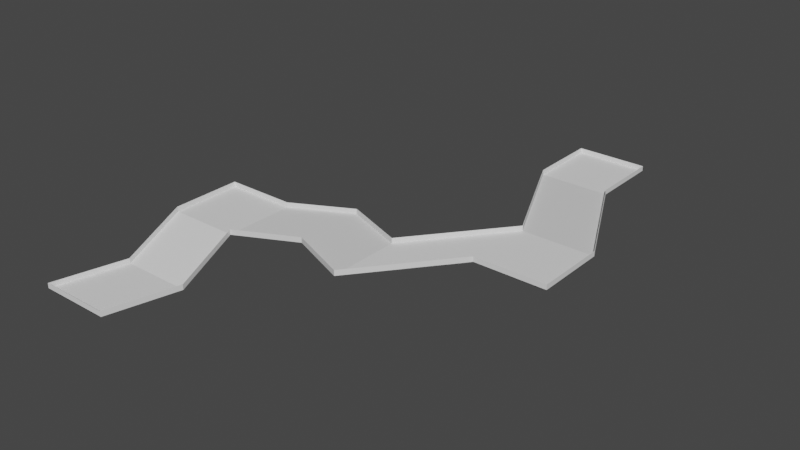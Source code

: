 # Source: Level05.blend  (saved by Blender 3.1.7; exported with 4.5.12 LTS)
import bpy
from mathutils import Matrix  # noqa: F401  (used for matrix-valued properties, if any)

bpy.ops.wm.read_factory_settings(use_empty=True)
scene = bpy.context.scene
scene.name = 'Scene'

# ---- collections
col_collection = bpy.data.collections.new('Collection'); scene.collection.children.link(col_collection)

# ---- world
world_world = bpy.data.worlds.new('World'); scene.world = world_world
world_world.use_nodes = True; world_world.node_tree.nodes.clear()
_N = world_world.node_tree.nodes; _L = world_world.node_tree.links
n0 = _N.new('ShaderNodeOutputWorld'); n0.name = 'World Output'; n0.location = (300, 300)
n1 = _N.new('ShaderNodeBackground'); n1.name = 'Background'; n1.location = (10, 300)
n1.inputs[0].default_value = (0.05088, 0.05088, 0.05088, 1.0)
_L.new(n1.outputs[0], n0.inputs[0])
n0.is_active_output = True
world_world.color = (0.05088, 0.05088, 0.05088)
world_world.use_sun_shadow = False
world_world.sun_shadow_jitter_overblur = 0.0

# ---- meshes
me_plane_003 = bpy.data.meshes.new('Plane.003')
me_plane_003.from_pydata([(-3.0, -5.0, 0.0), (-1.0, -5.0, 0.0), (-3.0, 1.0, 0.5), (-1.0, 1.0, 0.5), (-3.0, -1.0, 0.5), (-2.5, -3.0, 0.0), (-0.5, -3.0, 0.0), (-1.0, -1.0, 0.5), (-1.0, -1.0, 0.5), (5.0, 1.0, 1.0), (-1.0, 1.0, 0.5), (5.0, 3.0, 1.0), (1.0, -0.5, 0.75), (3.0, -1.5, 1.0), (3.0, 0.5, 1.0), (1.0, 1.5, 0.75), (5.0, 1.0, 1.0), (7.0, 1.0, 1.0), (3.0, 9.0, 0.5), (5.0, 9.0, 0.5), (3.0, 7.0, 0.5), (5.0, 3.0, 1.0), (7.0, 3.0, 1.0), (5.0, 7.0, 0.5)], [], [(4, 2, 3, 7), (0, 5, 6, 1), (5, 4, 7, 6), (13, 14, 11, 9), (8, 10, 15, 12), (12, 15, 14, 13), (20, 18, 19, 23), (16, 21, 22, 17), (21, 20, 23, 22)])
_uv = me_plane_003.uv_layers.new(name='UVMap')
_uv.uv.foreach_set('vector', [0.0, 0.6667, 0.0, 1.0, 1.0, 1.0, 1.0, 0.6667, 0.0, 0.0, 0.0, 0.3333, 1.0, 0.3333, 1.0, 0.0, 0.0, 0.3333, 0.0, 0.6667, 1.0, 0.6667, 1.0, 0.3333, 0.6667, 0.0, 0.6667, 1.0, 1.0, 1.0, 1.0, 0.0, 0.0, 0.0, 0.0, 1.0, 0.3333, 1.0, 0.3333, 0.0, 0.3333, 0.0, 0.3333, 1.0, 0.6667, 1.0, 0.6667, 0.0, 0.0, 0.6667, 0.0, 1.0, 1.0, 1.0, 1.0, 0.6667, 0.0, 0.0, 0.0, 0.3333, 1.0, 0.3333, 1.0, 0.0, 0.0, 0.3333, 0.0, 0.6667, 1.0, 0.6667, 1.0, 0.3333])
me_plane_003.use_remesh_fix_poles = True
me_plane_003.use_remesh_preserve_attributes = False
me_plane_003.update()
me_plane_004 = bpy.data.meshes.new('Plane.004')
me_plane_004.from_pydata([(-3.0, -5.0, 0.0), (-1.0, -5.0, 0.0), (-3.0, 1.0, 0.5), (-1.0, 1.0, 0.5), (-3.0, -1.0, 0.5), (-2.5, -3.0, 0.0), (-0.5, -3.0, 0.0), (-1.0, -1.0, 0.5), (-1.0, -1.0, 0.5), (5.0, 1.0, 1.0), (-1.0, 1.0, 0.5), (5.0, 3.0, 1.0), (1.0, -0.5, 0.75), (3.0, -1.5, 1.0), (3.0, 0.5, 1.0), (1.0, 1.5, 0.75), (5.0, 1.0, 1.0), (7.0, 1.0, 1.0), (3.0, 9.0, 0.5), (5.0, 9.0, 0.5), (3.0, 7.0, 0.5), (5.0, 3.0, 1.0), (7.0, 3.0, 1.0), (5.0, 7.0, 0.5), (-2.5, -3.0, 0.15), (-3.0, -5.0, 0.15), (-1.0, -5.0, 0.15), (-1.0, -1.0, 0.65), (-1.0, 1.0, 0.65), (-3.0, 1.0, 0.65), (-3.0, -1.0, 0.65), (-0.5, -3.0, 0.15), (-1.0, 1.0, 0.65), (-1.0, -1.0, 0.65), (3.0, -1.5, 1.15), (5.0, 1.0, 1.15), (5.0, 3.0, 1.15), (1.0, 1.5, 0.9), (1.0, -0.5, 0.9), (3.0, 0.5, 1.15), (5.0, 3.0, 1.15), (5.0, 1.0, 1.15), (7.0, 1.0, 1.15), (5.0, 7.0, 0.65), (5.0, 9.0, 0.65), (3.0, 9.0, 0.65), (3.0, 7.0, 0.65), (7.0, 3.0, 1.15)], [], [(13, 9, 35, 34), (17, 22, 47, 42), (2, 4, 30, 29), (22, 23, 43, 47), (4, 5, 24, 30), (15, 10, 32, 37), (1, 6, 31, 26), (16, 17, 42, 41), (8, 12, 38, 33), (6, 7, 27, 31), (23, 19, 44, 43), (5, 0, 25, 24), (12, 13, 34, 38), (19, 18, 45, 44), (0, 1, 26, 25), (11, 14, 39, 36), (18, 20, 46, 45), (14, 15, 37, 39), (20, 21, 40, 46), (3, 2, 29, 28)])
_uv = me_plane_004.uv_layers.new(name='UVMap')
_uv.uv.foreach_set('vector', [0.6667, 0.0, 1.0, 0.0, 1.0, 0.0, 0.6667, 0.0, 1.0, 0.0, 1.0, 0.3333, 1.0, 0.3333, 1.0, 0.0, 0.0, 1.0, 0.0, 0.6667, 0.0, 0.6667, 0.0, 1.0, 1.0, 0.3333, 1.0, 0.6667, 1.0, 0.6667, 1.0, 0.3333, 0.0, 0.6667, 0.0, 0.3333, 0.0, 0.3333, 0.0, 0.6667, 0.3333, 1.0, 0.0, 1.0, 0.0, 1.0, 0.3333, 1.0, 1.0, 0.0, 1.0, 0.3333, 1.0, 0.3333, 1.0, 0.0, 0.0, 0.0, 1.0, 0.0, 1.0, 0.0, 0.0, 0.0, 0.0, 0.0, 0.3333, 0.0, 0.3333, 0.0, 0.0, 0.0, 1.0, 0.3333, 1.0, 0.6667, 1.0, 0.6667, 1.0, 0.3333, 1.0, 0.6667, 1.0, 1.0, 1.0, 1.0, 1.0, 0.6667, 0.0, 0.3333, 0.0, 0.0, 0.0, 0.0, 0.0, 0.3333, 0.3333, 0.0, 0.6667, 0.0, 0.6667, 0.0, 0.3333, 0.0, 1.0, 1.0, 0.0, 1.0, 0.0, 1.0, 1.0, 1.0, 0.0, 0.0, 1.0, 0.0, 1.0, 0.0, 0.0, 0.0, 1.0, 1.0, 0.6667, 1.0, 0.6667, 1.0, 1.0, 1.0, 0.0, 1.0, 0.0, 0.6667, 0.0, 0.6667, 0.0, 1.0, 0.6667, 1.0, 0.3333, 1.0, 0.3333, 1.0, 0.6667, 1.0, 0.0, 0.6667, 0.0, 0.3333, 0.0, 0.3333, 0.0, 0.6667, 1.0, 1.0, 0.0, 1.0, 0.0, 1.0, 1.0, 1.0])
me_plane_004.use_remesh_fix_poles = True
me_plane_004.use_remesh_preserve_attributes = False
me_plane_004.update()

# ---- objects
ob_plane = bpy.data.objects.new('Plane', me_plane_003)
ob_walls = bpy.data.objects.new('Walls', me_plane_004)

# ---- transforms, parenting, visibility, modifiers, constraints
ob_plane.location = (2.0, 4.0, 0.0)
_m = ob_plane.modifiers.new('Solidify', 'SOLIDIFY')
ob_walls.location = (2.0, 4.0, 0.0)
_m = ob_walls.modifiers.new('Solidify', 'SOLIDIFY')

# ---- collection membership
col_collection.objects.link(ob_plane)
col_collection.objects.link(ob_walls)

# ---- scene / render settings (as saved in the file)
scene.frame_start = 1; scene.frame_end = 250; scene.frame_set(1)
scene.render.engine = 'BLENDER_EEVEE_NEXT'
scene.cycles.sampling_pattern = 'TABULATED_SOBOL'
scene.cycles.use_light_tree = False
scene.view_settings.view_transform = 'Filmic'
bpy.context.view_layer.update()

# ---- added for rendering (the .blend has no active camera and no usable light): camera, sun
cam_auto = bpy.data.cameras.new('AutoCamera')
cam_auto.lens = 50.0
cam_auto.sensor_width = 36.0
cam_auto.clip_end = 1000.0
ob_auto_camera = bpy.data.objects.new('AutoCamera', cam_auto)
scene.collection.objects.link(ob_auto_camera)
ob_auto_camera.location = (19.9537, -13.1444, 13.3379)
ob_auto_camera.rotation_euler = (1.09748, -7.21219e-08, 0.694738)
scene.camera = ob_auto_camera
light_auto_sun = bpy.data.lights.new('AutoSun', 'SUN')
light_auto_sun.energy = 3.0
light_auto_sun.angle = 0.0523599
ob_auto_sun = bpy.data.objects.new('AutoSun', light_auto_sun)
scene.collection.objects.link(ob_auto_sun)
ob_auto_sun.rotation_euler = (0.872665, 0.174533, 0.523599)
bpy.context.view_layer.update()
